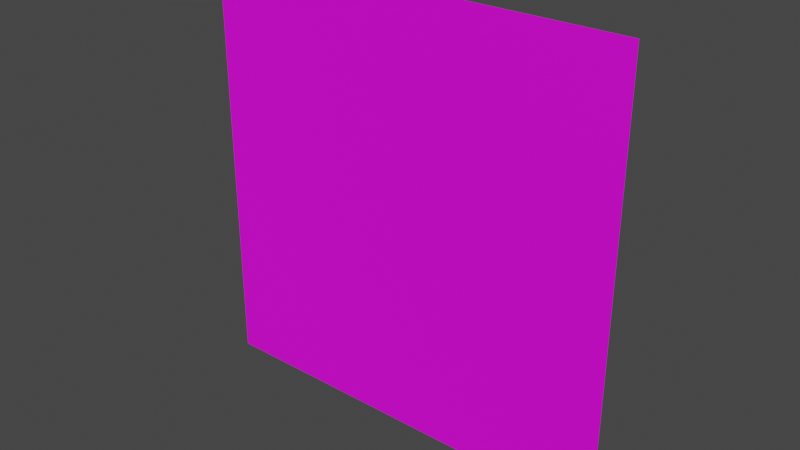 # Source: Quad.blend  (saved by Blender 2.82.7; exported with 4.5.12 LTS)
import bpy
from mathutils import Matrix  # noqa: F401  (used for matrix-valued properties, if any)

bpy.ops.wm.read_factory_settings(use_empty=True)
scene = bpy.context.scene
scene.name = 'Scene'

# ---- collections
col_collection = bpy.data.collections.new('Collection'); scene.collection.children.link(col_collection)

# ---- images (referenced by path relative to the original .blend; pixels are not part of the script)
import os
ASSET_DIR = os.environ.get("B2B_ASSET_DIR", "")  # directory of the original .blend (textures are referenced by path, not embedded)
HERE = os.path.dirname(os.path.abspath(__file__))  # packed textures are extracted next to this script under _unpacked/

def load_image(name, relpath, width, height, colorspace="sRGB"):
    """Load a texture the original file referenced (path relative to the .blend, or extracted next to this script)."""
    p = next((c for c in (os.path.join(HERE, relpath), os.path.join(ASSET_DIR, relpath)) if relpath and os.path.exists(c)), "")
    if p:
        img = bpy.data.images.load(p, check_existing=True)
        img.name = name
    else:  # same state as the original file: an image datablock whose file is absent (Cycles renders it pink)
        img = bpy.data.images.new(name, width, height)
        img.source = "FILE"
        img.filepath = "//" + (relpath or name)
    img.colorspace_settings.name = colorspace
    return img
img_testinverted_png = load_image('testInverted.png', 'testInverted.png', 1024, 1024, 'sRGB')

# ---- materials (node trees are filled in below, after node groups)
mat_material_001 = bpy.data.materials.new('Material.001')
mat_material_001.use_transparent_shadow = False

# ---- material node trees
mat_material_001.use_nodes = True; mat_material_001.node_tree.nodes.clear()
_N = mat_material_001.node_tree.nodes; _L = mat_material_001.node_tree.links
n0 = _N.new('ShaderNodeOutputMaterial'); n0.name = 'Material Output'; n0.location = (300, 300)
n1 = _N.new('ShaderNodeBsdfPrincipled'); n1.name = 'Principled BSDF'; n1.location = (10, 300)
n1.distribution = 'GGX'
n1.subsurface_method = 'BURLEY'
n1.inputs[3].default_value = 1.45
n1.inputs[27].default_value = (0.0, 0.0, 0.0, 1.0)
n1.inputs[28].default_value = 1.0
n2 = _N.new('ShaderNodeTexImage'); n2.name = 'Image Texture'; n2.location = (-280, 280)
n2.image = img_testinverted_png
_L.new(n1.outputs[0], n0.inputs[0])
_L.new(n2.outputs[0], n1.inputs[0])
n0.is_active_output = True

# ---- world
world_world = bpy.data.worlds.new('World'); scene.world = world_world
world_world.use_nodes = True; world_world.node_tree.nodes.clear()
_N = world_world.node_tree.nodes; _L = world_world.node_tree.links
n0 = _N.new('ShaderNodeOutputWorld'); n0.name = 'World Output'; n0.location = (300, 300)
n1 = _N.new('ShaderNodeBackground'); n1.name = 'Background'; n1.location = (10, 300)
n1.inputs[0].default_value = (0.05088, 0.05088, 0.05088, 1.0)
_L.new(n1.outputs[0], n0.inputs[0])
n0.is_active_output = True
world_world.color = (0.05088, 0.05088, 0.05088)
world_world.use_sun_shadow = False
world_world.sun_shadow_jitter_overblur = 0.0

# ---- meshes
me_plane = bpy.data.meshes.new('Plane')
me_plane.from_pydata([(-1.0, -1.0, 0.0), (1.0, -1.0, 0.0), (-1.0, 1.0, 0.0), (1.0, 1.0, 0.0)], [], [(1, 2, 0), (1, 3, 2)])
_uv = me_plane.uv_layers.new(name='UVMap')
_uv.uv.foreach_set('vector', [1.0, 0.0, 0.0, 1.0, 0.0, 0.0, 1.0, 0.0, 1.0, 1.0, 0.0, 1.0])
me_plane.materials.append(mat_material_001)
me_plane.use_remesh_fix_poles = True
me_plane.use_remesh_preserve_attributes = False
me_plane.use_mirror_vertex_groups = False
me_plane.update()

# ---- objects
ob_plane = bpy.data.objects.new('Plane', me_plane)

# ---- transforms, parenting, visibility, modifiers, constraints
ob_plane.location = (0.0, 0.0, 0.0)
ob_plane.rotation_euler = (1.571, -0.0, 0.0)
ob_plane.lineart.crease_threshold = 0.0

# ---- collection membership
col_collection.objects.link(ob_plane)

# ---- scene / render settings (as saved in the file)
scene.frame_start = 1; scene.frame_end = 250; scene.frame_set(1)
scene.render.engine = 'BLENDER_EEVEE_NEXT'
scene.cycles.use_denoising = False
scene.cycles.samples = 128
scene.cycles.sampling_pattern = 'TABULATED_SOBOL'
scene.cycles.use_adaptive_sampling = False
scene.cycles.use_light_tree = False
scene.view_settings.view_transform = 'Filmic'
bpy.context.view_layer.update()

# ---- added for rendering (the .blend has no active camera and no usable light): camera, sun
cam_auto = bpy.data.cameras.new('AutoCamera')
cam_auto.lens = 50.0
cam_auto.sensor_width = 36.0
cam_auto.clip_end = 1000.0
ob_auto_camera = bpy.data.objects.new('AutoCamera', cam_auto)
scene.collection.objects.link(ob_auto_camera)
ob_auto_camera.location = (2.61693, -3.14032, 2.09354)
ob_auto_camera.rotation_euler = (1.09748, -7.21219e-08, 0.694738)
scene.camera = ob_auto_camera
light_auto_sun = bpy.data.lights.new('AutoSun', 'SUN')
light_auto_sun.energy = 3.0
light_auto_sun.angle = 0.0523599
ob_auto_sun = bpy.data.objects.new('AutoSun', light_auto_sun)
scene.collection.objects.link(ob_auto_sun)
ob_auto_sun.rotation_euler = (0.872665, 0.174533, 0.523599)
bpy.context.view_layer.update()
